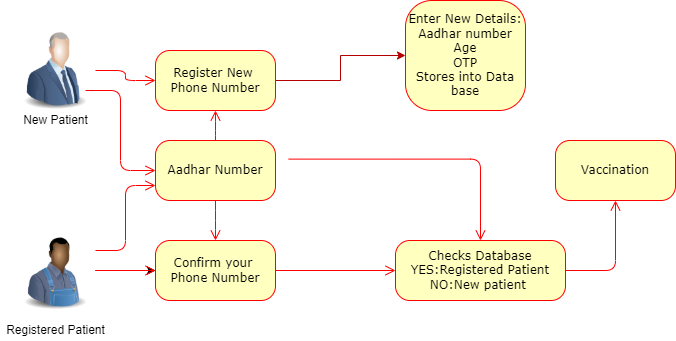

The diagram above was exported from draw.io. Its source (the exported page's mxGraphModel, read from the mxfile embedded in the PNG):
<mxGraphModel dx="1038" dy="539" grid="1" gridSize="10" guides="1" tooltips="1" connect="1" arrows="1" fold="1" page="1" pageScale="1" pageWidth="1100" pageHeight="850" background="none" math="0" shadow="0">
  <root>
    <mxCell id="0" />
    <mxCell id="1" parent="0" />
    <mxCell id="382b91b5511bd0f7-1" value="" style="ellipse;html=1;shape=startState;fillColor=#000000;strokeColor=#ff0000;rounded=1;shadow=0;comic=0;labelBackgroundColor=none;fontFamily=Verdana;fontSize=12;fontColor=#000000;align=center;direction=south;" parent="1" vertex="1">
      <mxGeometry x="130" y="135" width="30" height="30" as="geometry" />
    </mxCell>
    <mxCell id="382b91b5511bd0f7-5" value="Confirm your&amp;nbsp;&lt;br&gt;Phone Number" style="rounded=1;whiteSpace=wrap;html=1;arcSize=24;fillColor=#ffffc0;strokeColor=#ff0000;shadow=0;comic=0;labelBackgroundColor=none;fontFamily=Verdana;fontSize=12;fontColor=#000000;align=center;" parent="1" vertex="1">
      <mxGeometry x="240" y="310" width="120" height="60" as="geometry" />
    </mxCell>
    <mxCell id="TWuXelgI7ig6qICHXhwR-19" style="edgeStyle=orthogonalEdgeStyle;rounded=0;orthogonalLoop=1;jettySize=auto;html=1;entryX=0;entryY=0.5;entryDx=0;entryDy=0;fillColor=#e51400;strokeColor=#B20000;" edge="1" parent="1" source="382b91b5511bd0f7-6" target="TWuXelgI7ig6qICHXhwR-13">
      <mxGeometry relative="1" as="geometry" />
    </mxCell>
    <mxCell id="382b91b5511bd0f7-6" value="Register New&amp;nbsp;&lt;br&gt;Phone Number" style="rounded=1;whiteSpace=wrap;html=1;arcSize=24;fillColor=#ffffc0;strokeColor=#ff0000;shadow=0;comic=0;labelBackgroundColor=none;fontFamily=Verdana;fontSize=12;fontColor=#000000;align=center;" parent="1" vertex="1">
      <mxGeometry x="240" y="120" width="120" height="60" as="geometry" />
    </mxCell>
    <mxCell id="382b91b5511bd0f7-9" value="Checks Database&lt;br&gt;YES:Registered Patient&lt;br&gt;NO:New patient&amp;nbsp;" style="rounded=1;whiteSpace=wrap;html=1;arcSize=24;fillColor=#ffffc0;strokeColor=#ff0000;shadow=0;comic=0;labelBackgroundColor=none;fontFamily=Verdana;fontSize=12;fontColor=#000000;align=center;" parent="1" vertex="1">
      <mxGeometry x="480" y="310" width="170" height="60" as="geometry" />
    </mxCell>
    <mxCell id="2a3bc250acf0617d-9" style="edgeStyle=orthogonalEdgeStyle;html=1;labelBackgroundColor=none;endArrow=open;endSize=8;strokeColor=#ff0000;fontFamily=Verdana;fontSize=12;align=left;exitX=0.5;exitY=0;exitDx=0;exitDy=0;entryX=0.5;entryY=1;entryDx=0;entryDy=0;" parent="1" source="TWuXelgI7ig6qICHXhwR-6" target="382b91b5511bd0f7-6" edge="1">
      <mxGeometry relative="1" as="geometry">
        <Array as="points">
          <mxPoint x="300" y="200" />
          <mxPoint x="300" y="200" />
        </Array>
      </mxGeometry>
    </mxCell>
    <mxCell id="2a3bc250acf0617d-13" style="edgeStyle=orthogonalEdgeStyle;html=1;exitX=1;exitY=0.5;labelBackgroundColor=none;endArrow=open;endSize=8;strokeColor=#ff0000;fontFamily=Verdana;fontSize=12;align=left;entryX=0;entryY=0.5;entryDx=0;entryDy=0;" parent="1" source="382b91b5511bd0f7-5" target="382b91b5511bd0f7-9" edge="1">
      <mxGeometry relative="1" as="geometry">
        <mxPoint x="470" y="340" as="targetPoint" />
      </mxGeometry>
    </mxCell>
    <mxCell id="TWuXelgI7ig6qICHXhwR-1" value="" style="image;html=1;image=img/lib/clip_art/people/Suit_Man_Blue_128x128.png" vertex="1" parent="1">
      <mxGeometry x="100" y="100" width="80" height="80" as="geometry" />
    </mxCell>
    <mxCell id="TWuXelgI7ig6qICHXhwR-23" value="" style="edgeStyle=orthogonalEdgeStyle;rounded=0;orthogonalLoop=1;jettySize=auto;html=1;" edge="1" parent="1" source="TWuXelgI7ig6qICHXhwR-2" target="382b91b5511bd0f7-5">
      <mxGeometry relative="1" as="geometry" />
    </mxCell>
    <mxCell id="TWuXelgI7ig6qICHXhwR-2" value="" style="image;html=1;image=img/lib/clip_art/people/Farmer_Man_Black_128x128.png" vertex="1" parent="1">
      <mxGeometry x="100" y="300" width="80" height="80" as="geometry" />
    </mxCell>
    <mxCell id="TWuXelgI7ig6qICHXhwR-3" value="New Patient" style="text;html=1;resizable=0;autosize=1;align=center;verticalAlign=middle;points=[];fillColor=none;strokeColor=none;rounded=0;" vertex="1" parent="1">
      <mxGeometry x="100" y="180" width="80" height="20" as="geometry" />
    </mxCell>
    <mxCell id="TWuXelgI7ig6qICHXhwR-4" value="Registered Patient" style="text;html=1;resizable=0;autosize=1;align=center;verticalAlign=middle;points=[];fillColor=none;strokeColor=none;rounded=0;" vertex="1" parent="1">
      <mxGeometry x="85" y="390" width="110" height="20" as="geometry" />
    </mxCell>
    <mxCell id="TWuXelgI7ig6qICHXhwR-6" value="Aadhar Number" style="rounded=1;whiteSpace=wrap;html=1;arcSize=24;fillColor=#ffffc0;strokeColor=#ff0000;shadow=0;comic=0;labelBackgroundColor=none;fontFamily=Verdana;fontSize=12;fontColor=#000000;align=center;" vertex="1" parent="1">
      <mxGeometry x="240" y="210" width="120" height="60" as="geometry" />
    </mxCell>
    <mxCell id="TWuXelgI7ig6qICHXhwR-7" style="edgeStyle=orthogonalEdgeStyle;html=1;labelBackgroundColor=none;endArrow=open;endSize=8;strokeColor=#ff0000;fontFamily=Verdana;fontSize=12;align=left;entryX=0;entryY=0.5;entryDx=0;entryDy=0;" edge="1" parent="1" target="TWuXelgI7ig6qICHXhwR-6">
      <mxGeometry relative="1" as="geometry">
        <mxPoint x="170" y="160" as="sourcePoint" />
        <mxPoint x="250" y="160" as="targetPoint" />
      </mxGeometry>
    </mxCell>
    <mxCell id="TWuXelgI7ig6qICHXhwR-8" style="edgeStyle=orthogonalEdgeStyle;html=1;labelBackgroundColor=none;endArrow=open;endSize=8;strokeColor=#ff0000;fontFamily=Verdana;fontSize=12;align=left;entryX=0;entryY=0.75;entryDx=0;entryDy=0;" edge="1" parent="1" target="TWuXelgI7ig6qICHXhwR-6">
      <mxGeometry relative="1" as="geometry">
        <mxPoint x="180" y="320" as="sourcePoint" />
        <mxPoint x="250" y="250" as="targetPoint" />
        <Array as="points">
          <mxPoint x="180" y="320" />
          <mxPoint x="210" y="320" />
          <mxPoint x="210" y="255" />
        </Array>
      </mxGeometry>
    </mxCell>
    <mxCell id="TWuXelgI7ig6qICHXhwR-10" style="edgeStyle=orthogonalEdgeStyle;html=1;labelBackgroundColor=none;endArrow=open;endSize=8;strokeColor=#ff0000;fontFamily=Verdana;fontSize=12;align=left;exitX=0.5;exitY=1;exitDx=0;exitDy=0;entryX=0.5;entryY=0;entryDx=0;entryDy=0;" edge="1" parent="1" source="TWuXelgI7ig6qICHXhwR-6" target="382b91b5511bd0f7-5">
      <mxGeometry relative="1" as="geometry">
        <mxPoint x="310" y="190" as="sourcePoint" />
        <mxPoint x="310" y="220" as="targetPoint" />
        <Array as="points">
          <mxPoint x="300" y="290" />
          <mxPoint x="300" y="290" />
        </Array>
      </mxGeometry>
    </mxCell>
    <mxCell id="TWuXelgI7ig6qICHXhwR-13" value="Enter New Details:&lt;br&gt;Aadhar number&lt;br&gt;Age&lt;br&gt;OTP&lt;br&gt;Stores into Data base" style="rounded=1;whiteSpace=wrap;html=1;arcSize=24;fillColor=#ffffc0;strokeColor=#ff0000;shadow=0;comic=0;labelBackgroundColor=none;fontFamily=Verdana;fontSize=12;fontColor=#000000;align=center;" vertex="1" parent="1">
      <mxGeometry x="490" y="70" width="120" height="110" as="geometry" />
    </mxCell>
    <mxCell id="TWuXelgI7ig6qICHXhwR-20" value="Vaccination" style="rounded=1;whiteSpace=wrap;html=1;arcSize=24;fillColor=#ffffc0;strokeColor=#ff0000;shadow=0;comic=0;labelBackgroundColor=none;fontFamily=Verdana;fontSize=12;fontColor=#000000;align=center;" vertex="1" parent="1">
      <mxGeometry x="640" y="210" width="120" height="60" as="geometry" />
    </mxCell>
    <mxCell id="TWuXelgI7ig6qICHXhwR-21" style="edgeStyle=orthogonalEdgeStyle;html=1;labelBackgroundColor=none;endArrow=open;endSize=8;strokeColor=#ff0000;fontFamily=Verdana;fontSize=12;align=left;entryX=0.5;entryY=0;entryDx=0;entryDy=0;exitX=0.943;exitY=-0.023;exitDx=0;exitDy=0;exitPerimeter=0;" edge="1" parent="1" target="382b91b5511bd0f7-9">
      <mxGeometry relative="1" as="geometry">
        <mxPoint x="373.1600000000001" y="228.62" as="sourcePoint" />
        <mxPoint x="646.76" y="153.39999999999998" as="targetPoint" />
        <Array as="points">
          <mxPoint x="565" y="229" />
        </Array>
      </mxGeometry>
    </mxCell>
    <mxCell id="TWuXelgI7ig6qICHXhwR-22" style="edgeStyle=orthogonalEdgeStyle;html=1;labelBackgroundColor=none;endArrow=open;endSize=8;strokeColor=#ff0000;fontFamily=Verdana;fontSize=12;align=left;entryX=0;entryY=0.5;entryDx=0;entryDy=0;exitX=1;exitY=0.5;exitDx=0;exitDy=0;" edge="1" parent="1" source="TWuXelgI7ig6qICHXhwR-2" target="382b91b5511bd0f7-5">
      <mxGeometry relative="1" as="geometry">
        <mxPoint x="190" y="310" as="sourcePoint" />
        <mxPoint x="250" y="265" as="targetPoint" />
      </mxGeometry>
    </mxCell>
    <mxCell id="TWuXelgI7ig6qICHXhwR-24" style="edgeStyle=orthogonalEdgeStyle;html=1;labelBackgroundColor=none;endArrow=open;endSize=8;strokeColor=#ff0000;fontFamily=Verdana;fontSize=12;align=left;entryX=0;entryY=0.5;entryDx=0;entryDy=0;" edge="1" parent="1" source="TWuXelgI7ig6qICHXhwR-1" target="382b91b5511bd0f7-6">
      <mxGeometry relative="1" as="geometry">
        <mxPoint x="190" y="350" as="sourcePoint" />
        <mxPoint x="250" y="350" as="targetPoint" />
      </mxGeometry>
    </mxCell>
    <mxCell id="TWuXelgI7ig6qICHXhwR-25" style="edgeStyle=orthogonalEdgeStyle;html=1;labelBackgroundColor=none;endArrow=open;endSize=8;strokeColor=#ff0000;fontFamily=Verdana;fontSize=12;align=left;entryX=0.5;entryY=1;entryDx=0;entryDy=0;exitX=1;exitY=0.5;exitDx=0;exitDy=0;" edge="1" parent="1" source="382b91b5511bd0f7-9" target="TWuXelgI7ig6qICHXhwR-20">
      <mxGeometry relative="1" as="geometry">
        <mxPoint x="383.1600000000001" y="238.62" as="sourcePoint" />
        <mxPoint x="575" y="320" as="targetPoint" />
        <Array as="points">
          <mxPoint x="700" y="340" />
        </Array>
      </mxGeometry>
    </mxCell>
  </root>
</mxGraphModel>